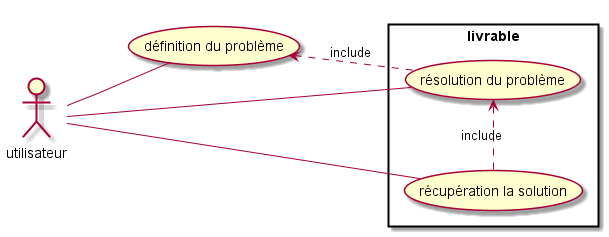

The diagram above was rendered by PlantUML. Its source (embedded in the PNG):
@startuml
left to right direction
skinparam packageStyle rectangle
actor utilisateur as user
usecase (définition du problème) as define
user -down-  define

rectangle livrable {
    usecase (résolution du problème) as resolve
    usecase (récupération la solution) as get_solution

    user -- resolve
    resolve .left.>  define : include
    user -- get_solution
    get_solution .> resolve : include
}
@enduml